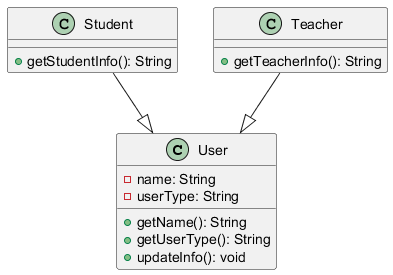

The diagram above was rendered by PlantUML. Its source (embedded in the PNG):
@startuml
class User {
    - name: String
    - userType: String
    + getName(): String
    + getUserType(): String
    + updateInfo(): void
}

class Student {
    + getStudentInfo(): String
}

class Teacher {
    + getTeacherInfo(): String
}

Student --|> User
Teacher --|> User
@enduml